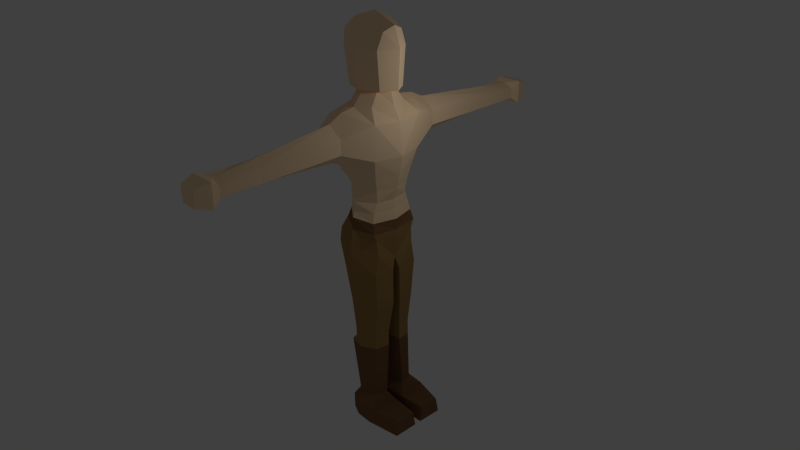 # Source: pirate1.blend  (saved by Blender 2.74.0; exported with 4.5.12 LTS)
import bpy
from mathutils import Matrix  # noqa: F401  (used for matrix-valued properties, if any)

bpy.ops.wm.read_factory_settings(use_empty=True)
scene = bpy.context.scene
scene.name = 'Scene'

# ---- collections
col_collection_1 = bpy.data.collections.new('Collection 1'); scene.collection.children.link(col_collection_1)

# ---- materials (node trees are filled in below, after node groups)
mat_skin = bpy.data.materials.new('skin')
mat_skin.alpha_threshold = 0.0
mat_skin.use_transparent_shadow = False
mat_skin.diffuse_color = (1.0, 0.736, 0.4646, 1.0)
mat_skin.roughness = 0.5
mat_skin.specular_intensity = 0.0
mat_skin.line_color = (0.0, 0.0, 0.0, 1.0)
mat_boots = bpy.data.materials.new('Boots')
mat_boots.alpha_threshold = 0.0
mat_boots.use_transparent_shadow = False
mat_boots.diffuse_color = (0.233, 0.119, 0.05608, 1.0)
mat_boots.roughness = 0.5
mat_boots.specular_intensity = 0.0
mat_pants = bpy.data.materials.new('pants')
mat_pants.alpha_threshold = 0.0
mat_pants.use_transparent_shadow = False
mat_pants.diffuse_color = (0.3757, 0.2254, 0.08295, 1.0)
mat_pants.roughness = 0.5
mat_pants.specular_intensity = 0.0

# ---- material node trees

# ---- world
world_world = bpy.data.worlds.new('World'); scene.world = world_world
world_world.color = (0.05088, 0.05088, 0.05088)
world_world.use_sun_shadow = False
world_world.sun_shadow_jitter_overblur = 0.0
world_world.cycles.sampling_method = 'MANUAL'
world_world.cycles.sample_map_resolution = 256

# ---- cameras
cam_camera = bpy.data.cameras.new('Camera')
cam_camera.clip_end = 100.0
cam_camera.lens = 35.0
cam_camera.sensor_width = 32.0
cam_camera.sensor_height = 18.0
cam_camera.ortho_scale = 7.314
cam_camera.dof.focus_distance = 0.0
cam_camera.dof.aperture_fstop = 128.0

# ---- lights
light_lamp = bpy.data.lights.new('Lamp', 'POINT')
light_lamp.transmission_factor = 0.0
light_lamp.cutoff_distance = 30.0
light_lamp.energy = 100.0
light_lamp.shadow_buffer_clip_start = 1.001
light_lamp.shadow_soft_size = 0.1
light_lamp.shadow_maximum_resolution = 0.006
light_lamp.use_absolute_resolution = True
light_lamp.cycles.use_multiple_importance_sampling = False

# ---- meshes
me_cube = bpy.data.meshes.new('Cube')
me_cube.from_pydata([(1.737, 0.1192, -7.869), (1.746, 1.004, -7.869), (1.737, 0.2137, -7.294), (1.746, 0.8903, -7.294), (-0.09494, 0.04875, -7.869), (-0.5163, 0.1683, -7.869), (-0.09494, 1.141, -7.869), (0.6433, 0.1259, -7.869), (-0.523, 0.9345, -7.869), (0.5246, 1.176, -7.869), (-0.09494, 0.04875, -7.294), (-0.5163, 0.1683, -7.294), (-0.09494, 1.141, -7.294), (0.7921, 0.1259, -7.294), (-0.523, 0.9345, -7.294), (0.6734, 1.176, -7.294), (0.03803, 0.1891, -6.911), (-0.2548, 0.2783, -6.911), (0.03803, 0.9136, -6.911), (0.5888, 0.3713, -6.911), (-0.2598, 0.8499, -6.911), (0.5002, 0.7661, -6.911), (0.03803, 0.1891, -5.027), (-0.5695, 0.2783, -5.027), (0.03803, 1.004, -5.027), (0.5888, 0.2467, -5.027), (-0.5745, 0.8499, -5.027), (0.5002, 0.7324, -5.027), (0.03803, 0.1891, -4.795), (-0.3767, 0.2783, -4.795), (0.03803, 1.004, -4.795), (0.5888, 0.2467, -4.795), (-0.3817, 0.8499, -4.795), (0.5002, 0.7324, -4.795), (0.03803, 0.1891, -4.487), (-0.3767, 0.2783, -4.487), (0.03803, 1.004, -4.487), (0.5888, 0.2467, -4.487), (-0.3817, 0.8499, -4.487), (0.5002, 0.7324, -4.487), (0.01972, 0.06282, -3.333), (-0.4227, 0.1808, -3.333), (0.01972, 1.1, -3.333), (0.7487, 0.139, -3.333), (-0.4293, 0.9375, -3.333), (0.6315, 0.782, -3.333), (0.01972, 0.002901, -2.106), (-0.8902, 0.02468, -2.106), (0.01972, 1.307, -2.106), (0.7487, 0.139, -2.106), (-0.7201, 0.9375, -2.106), (0.7041, 0.8482, -2.106), (-0.001455, -0.08498, -1.242), (-1.034, 0.0007477, -1.394), (0.01972, 1.302, -1.325), (0.6826, -0.01139, -1.626), (-0.9686, 0.9059, -1.325), (0.7091, 0.7296, -1.325), (-0.00108, -0.001071, -0.8807), (-1.074, -0.001071, -0.8807), (0.02123, 1.254, -0.8499), (0.7231, -0.001071, -1.263), (-0.9418, 0.8463, -0.8499), (0.6677, 0.7545, -0.8499), (0.0163, -0.01937, -0.7154), (-0.9313, -0.001071, -0.4879), (0.02123, 1.18, -0.4816), (0.8097, -0.001071, -0.6144), (-0.8714, 0.6056, -0.4816), (0.6773, 0.8579, -0.5859), (-0.00108, -0.001071, -0.3782), (-0.9128, -0.001071, -0.1414), (-0.0003519, 1.133, -0.0932), (0.7916, -0.001071, -0.2493), (-0.6498, 0.6304, -0.0932), (0.5872, 0.8032, -0.2429), (1.788e-07, 1.048, 0.08308), (-0.5735, 0.6556, 0.08308), (0.5438, 0.7323, 0.08308), (-0.001364, 6.725, 2.69), (-0.3291, 6.725, 2.69), (0.2939, 6.725, 2.69), (-0.001364, 6.725, 2.141), (-0.3291, 6.725, 2.141), (0.2939, 6.725, 2.141), (0.003433, 6.246, 2.812), (-0.4694, 6.246, 2.812), (0.4293, 6.246, 2.812), (0.003433, 6.246, 2.019), (-0.4694, 6.246, 2.019), (0.4293, 6.246, 2.019), (0.7272, 0.364, 5.77), (2.384e-07, 0.5825, 5.98), (-0.7039, 0.591, 5.748), (0.7272, 0.364, 5.77), (2.384e-07, 0.8525, 5.293), (-0.7177, 0.642, 5.242), (0.6827, 0.5696, 5.249), (2.384e-07, 0.74, 3.996), (-0.5451, 0.6109, 3.996), (0.6522, 0.47, 3.996), (1.118e-06, 5.967, 2.725), (-0.369, 5.967, 2.725), (0.3324, 5.967, 2.604), (1.118e-06, 5.967, 2.106), (-0.369, 5.967, 2.106), (0.3324, 5.967, 2.249), (7.748e-07, 4.586, 2.893), (-0.369, 4.586, 2.725), (0.3324, 4.586, 2.725), (7.748e-07, 4.586, 2.106), (-0.369, 4.586, 2.248), (0.3324, 4.586, 2.248), (4.795e-07, 1.899, 3.198), (-0.5823, 1.899, 2.843), (0.4984, 1.899, 2.843), (4.795e-07, 1.899, 1.965), (-0.5823, 1.899, 2.345), (0.4984, 1.899, 2.345), (2.384e-07, 0.58, 3.95), (-0.4736, 0.2998, 3.95), (0.3969, 0.3404, 3.95), (2.384e-07, 0.9514, 3.51), (-0.5496, 0.6109, 3.51), (0.4781, 0.6515, 3.51), (2.384e-07, 1.445, 3.427), (-0.8993, 1.17, 3.137), (0.8926, 0.9059, 3.137), (2.384e-07, 1.386, 1.763), (-0.8993, 1.188, 1.895), (0.8353, 0.8896, 1.947), (-0.0007827, 1.062, 0.8324), (2.384e-07, 1.201, 1.295), (-0.5942, 0.6615, 0.8324), (0.6002, 0.637, 0.8326), (1.788e-07, 1.048, 0.4063), (-0.6873, 0.9488, 1.295), (0.6813, 0.743, 1.295), (-0.5735, 0.6556, 0.4063), (0.5515, 0.5933, 0.4063), (1.737, -0.1192, -7.869), (1.746, -1.004, -7.869), (1.737, -0.2137, -7.294), (1.746, -0.8903, -7.294), (-0.09494, -0.04875, -7.869), (-0.5163, -0.1683, -7.869), (-0.09494, -1.141, -7.869), (0.6433, -0.1259, -7.869), (-0.523, -0.9345, -7.869), (0.5246, -1.176, -7.869), (-0.09494, -0.04875, -7.294), (-0.5163, -0.1683, -7.294), (-0.09494, -1.141, -7.294), (0.7921, -0.1259, -7.294), (-0.523, -0.9345, -7.294), (0.6734, -1.176, -7.294), (0.03803, -0.1891, -6.911), (-0.2548, -0.2783, -6.911), (0.03803, -0.9136, -6.911), (0.5888, -0.3713, -6.911), (-0.2598, -0.8499, -6.911), (0.5002, -0.7661, -6.911), (0.03803, -0.1891, -5.027), (-0.5695, -0.2783, -5.027), (0.03803, -1.004, -5.027), (0.5888, -0.2467, -5.027), (-0.5745, -0.8499, -5.027), (0.5002, -0.7324, -5.027), (0.03803, -0.1891, -4.795), (-0.3767, -0.2783, -4.795), (0.03803, -1.004, -4.795), (0.5888, -0.2467, -4.795), (-0.3817, -0.8499, -4.795), (0.5002, -0.7324, -4.795), (0.03803, -0.1891, -4.487), (-0.3767, -0.2783, -4.487), (0.03803, -1.004, -4.487), (0.5888, -0.2467, -4.487), (-0.3817, -0.8499, -4.487), (0.5002, -0.7324, -4.487), (0.01972, -0.06282, -3.333), (-0.4227, -0.1808, -3.333), (0.01972, -1.1, -3.333), (0.7487, -0.139, -3.333), (-0.4293, -0.9375, -3.333), (0.6315, -0.782, -3.333), (0.01972, -0.002901, -2.106), (-0.8902, -0.02468, -2.106), (0.01972, -1.307, -2.106), (0.7487, -0.139, -2.106), (-0.7201, -0.9375, -2.106), (0.7041, -0.8482, -2.106), (-0.001455, 0.08498, -1.242), (-1.034, -0.0007477, -1.394), (0.01972, -1.302, -1.325), (0.6826, 0.01139, -1.626), (-0.9686, -0.9059, -1.325), (0.7091, -0.7296, -1.325), (-0.00108, 0.001071, -0.8807), (-1.074, 0.001071, -0.8807), (0.02123, -1.254, -0.8499), (0.7231, 0.001071, -1.263), (-0.9418, -0.8463, -0.8499), (0.6677, -0.7545, -0.8499), (0.0163, 0.01937, -0.7154), (-0.9313, 0.001071, -0.4879), (0.02123, -1.18, -0.4816), (0.8097, 0.001071, -0.6144), (-0.8714, -0.6056, -0.4816), (0.6773, -0.8579, -0.5859), (-0.00108, 0.001071, -0.3782), (-0.9128, 0.001071, -0.1414), (-0.0003519, -1.133, -0.0932), (0.7916, 0.001071, -0.2493), (-0.6498, -0.6304, -0.0932), (0.5872, -0.8032, -0.2429), (5.96e-08, 0.0, 0.08308), (-0.8111, 0.0, 0.08308), (1.788e-07, -1.048, 0.08308), (0.7188, 0.0, 0.08308), (-0.5735, -0.6556, 0.08308), (0.5438, -0.7323, 0.08308), (-0.001364, -6.725, 2.69), (-0.3291, -6.725, 2.69), (0.2939, -6.725, 2.69), (-0.001364, -6.725, 2.141), (-0.3291, -6.725, 2.141), (0.2939, -6.725, 2.141), (0.003433, -6.246, 2.812), (-0.4694, -6.246, 2.812), (0.4293, -6.246, 2.812), (0.003433, -6.246, 2.019), (-0.4694, -6.246, 2.019), (0.4293, -6.246, 2.019), (0.7272, -0.364, 5.77), (-1.49e-07, 0.0, 6.244), (-0.9159, 0.0, 5.934), (2.384e-07, -0.5825, 5.98), (0.8287, 0.0, 5.934), (-0.7039, -0.591, 5.748), (0.7272, -0.364, 5.77), (-1.49e-07, 0.0, 5.293), (-1.109, 0.0, 5.31), (2.384e-07, -0.8525, 5.293), (1.054, 0.0, 5.293), (-0.7177, -0.642, 5.242), (0.6827, -0.5696, 5.249), (0.3045, 0.0, 4.511), (-0.8257, 0.0, 4.005), (2.384e-07, -0.74, 3.996), (0.9513, 0.0, 3.996), (-0.5451, -0.6109, 3.996), (0.6522, -0.47, 3.996), (1.118e-06, -5.967, 2.725), (-0.369, -5.967, 2.725), (0.3324, -5.967, 2.604), (1.118e-06, -5.967, 2.106), (-0.369, -5.967, 2.106), (0.3324, -5.967, 2.249), (7.748e-07, -4.586, 2.893), (-0.369, -4.586, 2.725), (0.3324, -4.586, 2.725), (7.748e-07, -4.586, 2.106), (-0.369, -4.586, 2.248), (0.3324, -4.586, 2.248), (4.795e-07, -1.899, 3.198), (-0.5823, -1.899, 2.843), (0.4984, -1.899, 2.843), (4.795e-07, -1.899, 1.965), (-0.5823, -1.899, 2.345), (0.4984, -1.899, 2.345), (-1.49e-07, 0.0, 3.95), (-0.7177, 0.0, 3.95), (2.384e-07, -0.58, 3.95), (0.6274, 0.0, 3.95), (-0.4736, -0.2998, 3.95), (0.3969, -0.3404, 3.95), (-1.49e-07, 0.0, 3.51), (-0.7966, 0.0, 3.51), (2.384e-07, -0.9514, 3.51), (0.7498, 0.0, 3.51), (-0.5496, -0.6109, 3.51), (0.4781, -0.6515, 3.51), (-1.49e-07, 0.0, 2.909), (-1.0, 0.0, 3.052), (2.384e-07, -1.445, 3.427), (1.009, 0.0, 3.058), (-0.8993, -1.17, 3.137), (0.8926, -0.9059, 3.137), (-1.49e-07, 0.0, 1.968), (-1.051, 0.0, 2.314), (2.384e-07, -1.386, 1.763), (1.11, 0.0, 1.968), (-0.8993, -1.188, 1.895), (0.8353, -0.8896, 1.947), (5.96e-08, 0.0, 0.4063), (-1.49e-07, 0.0, 1.295), (0.8311, 0.0, 0.8324), (-0.7578, 0.0, 0.8324), (-0.0007827, -1.062, 0.8324), (-0.8956, 0.0, 1.492), (2.384e-07, -1.201, 1.295), (0.9557, 0.0, 1.295), (-0.5942, -0.6615, 0.8324), (-0.7324, 0.0, 0.4063), (0.6002, -0.637, 0.8326), (1.788e-07, -1.048, 0.4063), (0.6897, 0.0, 0.4063), (-0.6873, -0.9488, 1.295), (0.6813, -0.743, 1.295), (-0.5735, -0.6556, 0.4063), (0.5515, -0.5933, 0.4063)], [], [(15, 13, 2, 3), (13, 7, 0, 2), (7, 9, 1, 0), (3, 2, 0, 1), (14, 12, 6, 8), (11, 14, 8, 5), (9, 15, 3, 1), (12, 15, 9, 6), (8, 6, 4, 5), (7, 4, 6, 9), (20, 18, 12, 14), (17, 20, 14, 11), (21, 19, 13, 15), (18, 21, 15, 12), (13, 10, 4, 7), (10, 11, 5, 4), (26, 24, 18, 20), (23, 26, 20, 17), (27, 25, 19, 21), (24, 27, 21, 18), (19, 16, 10, 13), (16, 17, 11, 10), (32, 30, 24, 26), (29, 32, 26, 23), (33, 31, 25, 27), (30, 33, 27, 24), (25, 22, 16, 19), (22, 23, 17, 16), (38, 36, 30, 32), (35, 38, 32, 29), (39, 37, 31, 33), (36, 39, 33, 30), (31, 28, 22, 25), (28, 29, 23, 22), (44, 42, 36, 38), (41, 44, 38, 35), (45, 43, 37, 39), (42, 45, 39, 36), (37, 34, 28, 31), (34, 35, 29, 28), (50, 48, 42, 44), (47, 50, 44, 41), (51, 49, 43, 45), (48, 51, 45, 42), (43, 40, 34, 37), (40, 41, 35, 34), (56, 54, 48, 50), (53, 56, 50, 47), (57, 55, 49, 51), (54, 57, 51, 48), (49, 46, 40, 43), (46, 47, 41, 40), (62, 60, 54, 56), (59, 62, 56, 53), (63, 61, 55, 57), (60, 63, 57, 54), (55, 52, 46, 49), (52, 53, 47, 46), (68, 66, 60, 62), (65, 68, 62, 59), (69, 67, 61, 63), (66, 69, 63, 60), (61, 58, 52, 55), (58, 59, 53, 52), (74, 72, 66, 68), (71, 74, 68, 65), (75, 73, 67, 69), (72, 75, 69, 66), (67, 64, 58, 61), (64, 65, 59, 58), (73, 70, 64, 67), (70, 71, 65, 64), (77, 76, 72, 74), (217, 77, 74, 71), (78, 219, 73, 75), (76, 78, 75, 72), (138, 135, 76, 77), (304, 138, 77, 217), (139, 307, 219, 78), (135, 139, 78, 76), (219, 216, 70, 73), (216, 217, 71, 70), (88, 89, 83, 82), (90, 88, 82, 84), (86, 85, 79, 80), (85, 87, 81, 79), (82, 83, 80, 79), (84, 82, 79, 81), (104, 105, 89, 88), (106, 104, 88, 90), (102, 101, 85, 86), (101, 103, 87, 85), (89, 86, 80, 83), (87, 90, 84, 81), (95, 96, 93, 92), (96, 242, 236, 93), (244, 97, 91, 238), (97, 95, 92, 91), (92, 93, 236, 235), (94, 92, 235, 238), (98, 99, 96, 95), (99, 248, 242, 96), (250, 100, 97, 244), (100, 98, 95, 97), (119, 120, 99, 98), (120, 272, 248, 99), (274, 121, 100, 250), (121, 119, 98, 100), (110, 111, 105, 104), (112, 110, 104, 106), (108, 107, 101, 102), (107, 109, 103, 101), (105, 102, 86, 89), (103, 106, 90, 87), (116, 117, 111, 110), (118, 116, 110, 112), (114, 113, 107, 108), (113, 115, 109, 107), (111, 108, 102, 105), (109, 112, 106, 103), (128, 129, 117, 116), (130, 128, 116, 118), (126, 125, 113, 114), (125, 127, 115, 113), (117, 114, 108, 111), (115, 118, 112, 109), (122, 123, 120, 119), (123, 278, 272, 120), (280, 124, 121, 274), (124, 122, 119, 121), (125, 126, 123, 122), (126, 284, 278, 123), (286, 127, 124, 280), (127, 125, 122, 124), (129, 126, 114, 117), (129, 290, 284, 126), (292, 130, 127, 286), (127, 130, 118, 115), (132, 136, 129, 128), (136, 300, 290, 129), (302, 137, 130, 292), (137, 132, 128, 130), (134, 137, 302, 297), (139, 134, 297, 307), (304, 298, 133, 138), (134, 139, 135, 131), (137, 134, 131, 132), (132, 131, 133, 136), (131, 135, 138, 133), (298, 300, 136, 133), (155, 143, 142, 153), (153, 142, 140, 147), (147, 140, 141, 149), (143, 141, 140, 142), (154, 148, 146, 152), (151, 145, 148, 154), (149, 141, 143, 155), (152, 146, 149, 155), (148, 145, 144, 146), (147, 149, 146, 144), (160, 154, 152, 158), (157, 151, 154, 160), (161, 155, 153, 159), (158, 152, 155, 161), (153, 147, 144, 150), (150, 144, 145, 151), (166, 160, 158, 164), (163, 157, 160, 166), (167, 161, 159, 165), (164, 158, 161, 167), (159, 153, 150, 156), (156, 150, 151, 157), (172, 166, 164, 170), (169, 163, 166, 172), (173, 167, 165, 171), (170, 164, 167, 173), (165, 159, 156, 162), (162, 156, 157, 163), (178, 172, 170, 176), (175, 169, 172, 178), (179, 173, 171, 177), (176, 170, 173, 179), (171, 165, 162, 168), (168, 162, 163, 169), (184, 178, 176, 182), (181, 175, 178, 184), (185, 179, 177, 183), (182, 176, 179, 185), (177, 171, 168, 174), (174, 168, 169, 175), (304, 298, 300, 296, 302, 297, 307, 295), (190, 184, 182, 188), (187, 181, 184, 190), (191, 185, 183, 189), (188, 182, 185, 191), (183, 177, 174, 180), (180, 174, 175, 181), (196, 190, 188, 194), (193, 187, 190, 196), (197, 191, 189, 195), (194, 188, 191, 197), (189, 183, 180, 186), (186, 180, 181, 187), (202, 196, 194, 200), (199, 193, 196, 202), (203, 197, 195, 201), (200, 194, 197, 203), (195, 189, 186, 192), (192, 186, 187, 193), (208, 202, 200, 206), (205, 199, 202, 208), (209, 203, 201, 207), (206, 200, 203, 209), (201, 195, 192, 198), (198, 192, 193, 199), (214, 208, 206, 212), (211, 205, 208, 214), (215, 209, 207, 213), (212, 206, 209, 215), (207, 201, 198, 204), (204, 198, 199, 205), (213, 207, 204, 210), (210, 204, 205, 211), (220, 214, 212, 218), (217, 211, 214, 220), (221, 215, 213, 219), (218, 212, 215, 221), (310, 220, 218, 306), (304, 217, 220, 310), (311, 221, 219, 307), (306, 218, 221, 311), (219, 213, 210, 216), (216, 210, 211, 217), (231, 225, 226, 232), (233, 227, 225, 231), (229, 223, 222, 228), (228, 222, 224, 230), (225, 222, 223, 226), (227, 224, 222, 225), (256, 231, 232, 257), (258, 233, 231, 256), (254, 229, 228, 253), (253, 228, 230, 255), (232, 226, 223, 229), (230, 224, 227, 233), (243, 237, 239, 245), (245, 239, 236, 242), (244, 238, 234, 246), (246, 234, 237, 243), (237, 235, 236, 239), (240, 238, 235, 237), (249, 243, 245, 251), (251, 245, 242, 248), (250, 244, 246, 252), (252, 246, 243, 249), (242, 236, 235, 241), (241, 235, 238, 244), (273, 249, 251, 275), (275, 251, 248, 272), (274, 250, 252, 276), (276, 252, 249, 273), (248, 242, 241, 247), (247, 241, 244, 250), (262, 256, 257, 263), (264, 258, 256, 262), (260, 254, 253, 259), (259, 253, 255, 261), (257, 232, 229, 254), (255, 230, 233, 258), (268, 262, 263, 269), (270, 264, 262, 268), (266, 260, 259, 265), (265, 259, 261, 267), (263, 257, 254, 260), (261, 255, 258, 264), (291, 268, 269, 293), (294, 270, 268, 291), (287, 266, 265, 285), (285, 265, 267, 288), (269, 263, 260, 266), (267, 261, 264, 270), (279, 273, 275, 281), (281, 275, 272, 278), (280, 274, 276, 282), (282, 276, 273, 279), (272, 248, 247, 271), (271, 247, 250, 274), (285, 279, 281, 287), (287, 281, 278, 284), (286, 280, 282, 288), (288, 282, 279, 285), (278, 272, 271, 277), (277, 271, 274, 280), (293, 269, 266, 287), (293, 287, 284, 290), (292, 286, 288, 294), (288, 267, 270, 294), (284, 278, 277, 283), (283, 277, 280, 286), (301, 291, 293, 308), (308, 293, 290, 300), (302, 292, 294, 309), (309, 294, 291, 301), (290, 284, 283, 289), (289, 283, 286, 292), (307, 219, 216, 295), (295, 216, 217, 304), (300, 290, 289, 296), (296, 289, 292, 302), (305, 297, 302, 309), (311, 307, 297, 305), (304, 310, 303, 298), (305, 299, 306, 311), (309, 301, 299, 305), (301, 308, 303, 299), (299, 303, 310, 306), (298, 303, 308, 300)])
me_cube.polygons.foreach_set('material_index', [1, 1, 1, 1, 1, 1, 1, 1, 1, 1, 1, 1, 1, 1, 1, 1, 1, 1, 1, 1, 1, 1, 2, 2, 2, 2, 1, 1, 2, 2, 2, 2, 2, 2, 2, 2, 2, 2, 2, 2, 2, 2, 2, 2, 2, 2, 2, 2, 2, 2, 2, 2, 2, 2, 2, 2, 2, 2, 2, 2, 2, 2, 2, 2, 1, 1, 1, 1, 0, 0, 1, 1, 0, 0, 0, 0, 0, 0, 0, 0, 0, 0, 0, 0, 0, 0, 0, 0, 0, 0, 0, 0, 0, 0, 0, 0, 0, 0, 0, 0, 0, 0, 0, 0, 0, 0, 0, 0, 0, 0, 0, 0, 0, 0, 0, 0, 0, 0, 0, 0, 0, 0, 0, 0, 0, 0, 0, 0, 0, 0, 0, 0, 0, 0, 0, 0, 0, 0, 0, 0, 0, 0, 0, 0, 0, 0, 0, 0, 0, 0, 1, 1, 1, 1, 1, 1, 1, 1, 1, 1, 1, 1, 1, 1, 1, 1, 1, 1, 1, 1, 1, 1, 2, 2, 2, 2, 1, 1, 2, 2, 2, 2, 2, 2, 2, 2, 2, 2, 2, 2, 0, 2, 2, 2, 2, 2, 2, 2, 2, 2, 2, 2, 2, 2, 2, 2, 2, 2, 2, 2, 2, 2, 2, 2, 2, 1, 1, 1, 1, 0, 0, 1, 1, 0, 0, 0, 0, 0, 0, 0, 0, 0, 0, 0, 0, 0, 0, 0, 0, 0, 0, 0, 0, 0, 0, 0, 0, 0, 0, 0, 0, 0, 0, 0, 0, 0, 0, 0, 0, 0, 0, 0, 0, 0, 0, 0, 0, 0, 0, 0, 0, 0, 0, 0, 0, 0, 0, 0, 0, 0, 0, 0, 0, 0, 0, 0, 0, 0, 0, 0, 0, 0, 0, 0, 0, 0, 0, 0, 0, 0, 0, 0, 0, 0, 0, 0, 0, 0, 0, 0, 0, 0, 0, 0, 0, 0, 0])
_uv = me_cube.uv_layers.new(name='UVMap')
_uv.uv.foreach_set('vector', [0.09272, 0.8652, 0.09028, 0.9583, 0.005948, 0.9583, 0.0, 0.899, 0.2301, 0.86, 0.2812, 0.8468, 0.2813, 0.9439, 0.23, 0.9439, 0.09372, 0.7995, 0.0, 0.8065, 0.0195, 0.6988, 0.09805, 0.7025, 0.9429, 0.4044, 0.9429, 0.3453, 0.994, 0.3371, 0.994, 0.4144, 0.9429, 0.1211, 0.9799, 0.1157, 0.9873, 0.1661, 0.9503, 0.1716, 0.5011, 0.9523, 0.4338, 0.9524, 0.4338, 0.9014, 0.5011, 0.9013, 0.1833, 0.808, 0.1322, 0.7948, 0.1322, 0.6988, 0.1833, 0.6991, 0.1322, 0.8628, 0.1322, 0.7948, 0.1833, 0.808, 0.1833, 0.8628, 0.5043, 0.4924, 0.5424, 0.4741, 0.5424, 0.571, 0.5049, 0.5604, 0.09372, 0.7995, 0.09805, 0.8652, 0.0009841, 0.8615, 0.0, 0.8065, 0.9613, 0.08399, 0.9873, 0.08018, 0.9799, 0.1157, 0.9429, 0.1211, 0.4879, 0.9862, 0.4377, 0.9862, 0.4338, 0.9524, 0.5011, 0.9523, 0.6867, 0.5569, 0.6867, 0.5211, 0.7209, 0.4966, 0.7209, 0.5902, 0.09805, 0.8503, 0.09806, 0.8089, 0.1322, 0.7948, 0.1322, 0.8628, 0.2301, 0.86, 0.2301, 0.7814, 0.2813, 0.7813, 0.2812, 0.8468, 0.9801, 0.3016, 0.9429, 0.2967, 0.9498, 0.2461, 0.9871, 0.2511, 0.6684, 0.3289, 0.7224, 0.3293, 0.7211, 0.4966, 0.6948, 0.4963, 0.7973, 0.1709, 0.7472, 0.1673, 0.7551, 0.0, 0.8051, 0.003537, 0.8315, 0.3277, 0.8753, 0.3245, 0.8768, 0.4921, 0.841, 0.4947, 0.4311, 0.6413, 0.3892, 0.6414, 0.3892, 0.4741, 0.4308, 0.4741, 0.1957, 0.8418, 0.1959, 0.7931, 0.2301, 0.7814, 0.2301, 0.86, 0.9871, 0.3371, 0.9612, 0.3337, 0.9429, 0.2967, 0.9801, 0.3016, 0.6857, 0.3084, 0.7225, 0.3088, 0.7224, 0.3293, 0.6684, 0.3289, 0.7932, 0.1911, 0.7431, 0.1875, 0.7472, 0.1673, 0.7973, 0.1709, 0.8299, 0.3072, 0.8737, 0.304, 0.8753, 0.3245, 0.8315, 0.3277, 0.4311, 0.6619, 0.3892, 0.6619, 0.3892, 0.6414, 0.4311, 0.6413, 0.8928, 0.3358, 0.9418, 0.3356, 0.9429, 0.5028, 0.894, 0.5029, 0.6315, 0.1672, 0.5774, 0.1686, 0.6015, 0.0007262, 0.6276, 0.0, 0.686, 0.2811, 0.7228, 0.2814, 0.7225, 0.3088, 0.6857, 0.3084, 0.7912, 0.2183, 0.7412, 0.2148, 0.7431, 0.1875, 0.7932, 0.1911, 0.8279, 0.28, 0.8717, 0.2767, 0.8737, 0.304, 0.8299, 0.3072, 0.4311, 0.6893, 0.3892, 0.6893, 0.3892, 0.6619, 0.4311, 0.6619, 0.8927, 0.3152, 0.9416, 0.315, 0.9418, 0.3356, 0.8928, 0.3358, 0.632, 0.1877, 0.5951, 0.1887, 0.5774, 0.1686, 0.6315, 0.1672, 0.6824, 0.1787, 0.7218, 0.1791, 0.7228, 0.2814, 0.686, 0.2811, 0.793, 0.3211, 0.7267, 0.3164, 0.7412, 0.2148, 0.7912, 0.2183, 0.8179, 0.1782, 0.8759, 0.1739, 0.8717, 0.2767, 0.8279, 0.28, 0.4331, 0.7916, 0.3777, 0.7916, 0.3892, 0.6893, 0.4311, 0.6893, 0.8925, 0.2879, 0.9414, 0.2877, 0.9416, 0.315, 0.8927, 0.3152, 0.6327, 0.2151, 0.5957, 0.2161, 0.5951, 0.1887, 0.632, 0.1877, 0.6575, 0.06957, 0.7221, 0.07015, 0.7218, 0.1791, 0.6824, 0.1787, 0.8051, 0.4315, 0.7228, 0.4255, 0.7267, 0.3164, 0.793, 0.3211, 0.8051, 0.06997, 0.8678, 0.06527, 0.8759, 0.1739, 0.8179, 0.1782, 0.4338, 0.9005, 0.3715, 0.9005, 0.3777, 0.7916, 0.4331, 0.7916, 0.8775, 0.1858, 0.9423, 0.1855, 0.9414, 0.2877, 0.8925, 0.2879, 0.6336, 0.3173, 0.5941, 0.3183, 0.5957, 0.2161, 0.6327, 0.2151, 0.6362, 0.0, 0.7228, 0.000771, 0.7221, 0.07015, 0.6575, 0.06957, 0.8046, 0.4949, 0.7239, 0.4953, 0.7228, 0.4255, 0.8051, 0.4315, 0.8104, 0.0, 0.8768, 0.02181, 0.8678, 0.06527, 0.8051, 0.06997, 0.4338, 0.9699, 0.3707, 0.9699, 0.3715, 0.9005, 0.4338, 0.9005, 0.8768, 0.0769, 0.9415, 0.07666, 0.9423, 0.1855, 0.8775, 0.1858, 0.6362, 0.426, 0.5553, 0.428, 0.5941, 0.3183, 0.6336, 0.3173, 0.2805, 0.5378, 0.1961, 0.5393, 0.1957, 0.4972, 0.2823, 0.4956, 0.543, 0.04561, 0.4667, 0.04872, 0.4616, 0.006625, 0.542, 0.0, 0.2941, 0.4257, 0.3606, 0.4633, 0.3604, 0.4956, 0.2963, 0.4679, 0.2931, 0.7463, 0.3521, 0.7441, 0.3574, 0.7861, 0.2944, 0.7884, 0.8823, 0.03444, 0.9429, 0.0, 0.9415, 0.07666, 0.8768, 0.0769, 0.6362, 0.5027, 0.544, 0.4914, 0.5553, 0.428, 0.6362, 0.426, 0.2741, 0.5705, 0.1965, 0.572, 0.1961, 0.5393, 0.2805, 0.5378, 0.5412, 0.08037, 0.4871, 0.08122, 0.4667, 0.04872, 0.543, 0.04561, 0.2856, 0.4022, 0.3628, 0.4059, 0.3606, 0.4633, 0.2941, 0.4257, 0.2921, 0.7136, 0.3518, 0.7207, 0.3521, 0.7441, 0.2931, 0.7463, 0.036, 0.6665, 0.1002, 0.6323, 0.1004, 0.6644, 0.03979, 0.6988, 0.1002, 0.6323, 0.1957, 0.6317, 0.1924, 0.6773, 0.1004, 0.6644, 0.2551, 0.6054, 0.1989, 0.6064, 0.1965, 0.572, 0.2741, 0.5705, 0.5411, 0.1111, 0.482, 0.1156, 0.4871, 0.08122, 0.5412, 0.08037, 0.2895, 0.3717, 0.363, 0.3734, 0.3628, 0.4059, 0.2856, 0.4022, 0.2891, 0.6792, 0.3428, 0.6906, 0.3518, 0.7207, 0.2921, 0.7136, 0.02798, 0.609, 0.09858, 0.6176, 0.1002, 0.6323, 0.036, 0.6665, 0.09858, 0.6176, 0.1828, 0.5969, 0.1957, 0.6317, 0.1002, 0.6323, 0.02941, 0.5766, 0.09997, 0.5877, 0.09858, 0.6176, 0.02798, 0.609, 0.09997, 0.5877, 0.1809, 0.5662, 0.1828, 0.5969, 0.09858, 0.6176, 0.2487, 0.6211, 0.1989, 0.6221, 0.1989, 0.6064, 0.2551, 0.6054, 0.5397, 0.131, 0.4789, 0.1312, 0.482, 0.1156, 0.5411, 0.1111, 0.2955, 0.3428, 0.3623, 0.3439, 0.363, 0.3734, 0.2895, 0.3717, 0.2888, 0.6636, 0.3381, 0.6618, 0.3428, 0.6906, 0.2891, 0.6792, 0.2492, 0.6498, 0.1994, 0.6508, 0.1989, 0.6221, 0.2487, 0.6211, 0.5388, 0.1596, 0.479, 0.1599, 0.4789, 0.1312, 0.5397, 0.131, 0.3083, 0.3143, 0.3623, 0.3152, 0.3623, 0.3439, 0.2955, 0.3428, 0.2878, 0.6349, 0.3382, 0.6331, 0.3381, 0.6618, 0.2888, 0.6636, 0.0357, 0.5471, 0.09964, 0.5467, 0.09997, 0.5877, 0.02941, 0.5766, 0.09964, 0.5467, 0.1718, 0.5463, 0.1809, 0.5662, 0.09997, 0.5877, 0.7683, 0.5381, 0.7263, 0.5387, 0.7384, 0.4958, 0.7675, 0.4953, 0.6341, 0.5461, 0.5963, 0.5455, 0.5968, 0.5027, 0.623, 0.5031, 0.6445, 0.8837, 0.6865, 0.8837, 0.6863, 0.9272, 0.6572, 0.9273, 0.5894, 0.5462, 0.5515, 0.5463, 0.5633, 0.5027, 0.5895, 0.5027, 0.6867, 0.6884, 0.7158, 0.6884, 0.7158, 0.7372, 0.6867, 0.7372, 0.6867, 0.7372, 0.7129, 0.7372, 0.7129, 0.786, 0.6867, 0.786, 0.7686, 0.5626, 0.7358, 0.5631, 0.7263, 0.5387, 0.7683, 0.5381, 0.6256, 0.5702, 0.5957, 0.57, 0.5963, 0.5455, 0.6341, 0.5461, 0.6539, 0.8601, 0.6867, 0.8601, 0.6865, 0.8837, 0.6445, 0.8837, 0.5893, 0.5698, 0.5593, 0.5686, 0.5515, 0.5463, 0.5894, 0.5462, 0.4338, 0.8574, 0.5043, 0.857, 0.4937, 0.901, 0.4448, 0.9013, 0.8757, 0.5392, 0.8051, 0.5386, 0.8163, 0.4947, 0.8652, 0.4951, 0.9399, 0.7398, 0.8768, 0.7445, 0.8781, 0.6996, 0.9406, 0.6789, 0.344, 0.8497, 0.2823, 0.8437, 0.2847, 0.7884, 0.3396, 0.8048, 0.9961, 0.736, 0.9406, 0.7398, 0.9591, 0.6936, 0.9925, 0.6789, 0.8808, 0.6149, 0.9424, 0.6179, 0.9424, 0.6789, 0.8768, 0.6611, 0.9435, 0.07861, 0.9429, 0.01694, 0.9978, 0.0, 0.9978, 0.08018, 0.981, 0.1806, 0.9971, 0.2461, 0.9429, 0.2461, 0.9472, 0.1716, 0.9406, 0.8549, 0.8926, 0.855, 0.8768, 0.7445, 0.9399, 0.7398, 0.344, 0.9604, 0.2865, 0.9597, 0.2823, 0.8437, 0.344, 0.8497, 0.9949, 0.8509, 0.9492, 0.8509, 0.9406, 0.7398, 0.9961, 0.736, 0.8816, 0.5037, 0.9404, 0.5029, 0.9424, 0.6179, 0.8808, 0.6149, 0.7193, 0.5993, 0.7122, 0.6476, 0.6867, 0.635, 0.7082, 0.5902, 0.7122, 0.6476, 0.7193, 0.6811, 0.7132, 0.6884, 0.6867, 0.635, 0.5366, 0.5922, 0.5283, 0.6277, 0.5043, 0.6188, 0.517, 0.571, 0.5283, 0.6277, 0.5366, 0.668, 0.5261, 0.6776, 0.5043, 0.6188, 0.7705, 0.6852, 0.7379, 0.6854, 0.7358, 0.5631, 0.7686, 0.5626, 0.6236, 0.6928, 0.5937, 0.6926, 0.5957, 0.57, 0.6256, 0.5702, 0.6544, 0.7384, 0.6866, 0.7366, 0.6867, 0.8601, 0.6539, 0.8601, 0.5894, 0.6934, 0.5592, 0.6916, 0.5593, 0.5686, 0.5893, 0.5698, 0.4413, 0.8343, 0.4963, 0.834, 0.5043, 0.857, 0.4338, 0.8574, 0.857, 0.562, 0.8255, 0.5617, 0.8051, 0.5386, 0.8757, 0.5392, 0.7738, 0.9239, 0.7228, 0.9239, 0.7379, 0.6854, 0.7705, 0.6852, 0.6346, 0.9313, 0.5895, 0.9313, 0.5937, 0.6926, 0.6236, 0.6928, 0.6362, 0.5004, 0.6867, 0.4966, 0.6866, 0.7366, 0.6544, 0.7384, 0.5895, 0.9334, 0.544, 0.9296, 0.5592, 0.6916, 0.5894, 0.6934, 0.453, 0.713, 0.4954, 0.7128, 0.4963, 0.834, 0.4413, 0.8343, 0.867, 0.683, 0.8245, 0.6826, 0.8255, 0.5617, 0.857, 0.562, 0.8231, 1.0, 0.8051, 0.9206, 0.8695, 0.9491, 0.8691, 1.0, 1.0, 0.6109, 0.9424, 0.5465, 0.9569, 0.5029, 1.0, 0.516, 0.8768, 0.908, 0.9554, 0.9298, 0.9557, 0.9722, 0.9052, 0.9757, 0.1139, 0.9441, 0.1735, 0.8741, 0.1735, 0.971, 0.1295, 0.9836, 0.46, 0.4744, 0.5043, 0.4741, 0.4954, 0.7128, 0.453, 0.713, 0.8757, 0.9206, 0.8313, 0.9202, 0.8245, 0.6826, 0.867, 0.683, 0.5043, 0.7253, 0.5043, 0.6776, 0.5435, 0.6853, 0.5435, 0.7265, 0.484, 0.4352, 0.5411, 0.4351, 0.5402, 0.4741, 0.5105, 0.4741, 0.3675, 0.03985, 0.3063, 0.0388, 0.333, 0.0, 0.3663, 0.0006261, 0.5435, 0.7265, 0.5435, 0.7698, 0.5043, 0.7687, 0.5043, 0.7327, 0.9554, 0.9298, 0.8768, 0.908, 0.9072, 0.855, 0.9557, 0.8854, 0.4394, 0.4027, 0.5436, 0.3946, 0.5411, 0.4351, 0.484, 0.4352, 0.3707, 0.08015, 0.2897, 0.07195, 0.3063, 0.0388, 0.3675, 0.03985, 0.1735, 0.8741, 0.1139, 0.9441, 0.09805, 0.9026, 0.1285, 0.8628, 0.4373, 0.2924, 0.4394, 0.4027, 0.3709, 0.3768, 0.3707, 0.3326, 0.4373, 0.2924, 0.544, 0.3291, 0.5436, 0.3946, 0.4394, 0.4027, 0.3707, 0.1769, 0.2886, 0.1775, 0.2897, 0.07195, 0.3707, 0.08015, 0.2897, 0.07195, 0.2886, 0.1775, 0.1957, 0.1407, 0.1963, 0.09644, 0.2014, 0.7297, 0.2617, 0.7285, 0.2823, 0.7813, 0.2027, 0.7712, 0.4552, 0.239, 0.5415, 0.2561, 0.544, 0.3291, 0.4373, 0.2924, 0.3675, 0.2365, 0.2983, 0.2354, 0.2886, 0.1775, 0.3707, 0.1769, 0.3463, 0.5538, 0.2844, 0.5561, 0.2823, 0.5146, 0.3574, 0.4956, 0.3057, 0.2765, 0.2983, 0.2354, 0.3675, 0.2365, 0.365, 0.2775, 0.3083, 0.3143, 0.3057, 0.2765, 0.365, 0.2775, 0.3623, 0.3152, 0.5388, 0.1596, 0.5393, 0.1974, 0.479, 0.1977, 0.479, 0.1599, 0.341, 0.5951, 0.3382, 0.6331, 0.2878, 0.6349, 0.2862, 0.5971, 0.3463, 0.5538, 0.341, 0.5951, 0.2862, 0.5971, 0.2844, 0.5561, 0.2014, 0.7297, 0.2003, 0.6886, 0.2517, 0.6876, 0.2617, 0.7285, 0.2003, 0.6886, 0.1994, 0.6508, 0.2492, 0.6498, 0.2517, 0.6876, 0.5393, 0.1974, 0.5415, 0.2561, 0.4552, 0.239, 0.479, 0.1977, 0.09272, 0.8652, 0.0, 0.899, 0.005948, 0.9583, 0.09028, 0.9583, 0.2301, 0.86, 0.23, 0.9439, 0.2813, 0.9439, 0.2812, 0.8468, 0.09372, 0.7995, 0.09805, 0.7025, 0.0195, 0.6988, 0.0, 0.8065, 0.9429, 0.4044, 0.994, 0.4144, 0.994, 0.3371, 0.9429, 0.3453, 0.9429, 0.1211, 0.9503, 0.1716, 0.9873, 0.1661, 0.9799, 0.1157, 0.5011, 0.9523, 0.5011, 0.9013, 0.4338, 0.9014, 0.4338, 0.9524, 0.1833, 0.808, 0.1833, 0.6991, 0.1322, 0.6988, 0.1322, 0.7948, 0.1322, 0.8628, 0.1833, 0.8628, 0.1833, 0.808, 0.1322, 0.7948, 0.5043, 0.4924, 0.5049, 0.5604, 0.5424, 0.571, 0.5424, 0.4741, 0.09372, 0.7995, 0.0, 0.8065, 0.0009841, 0.8615, 0.09805, 0.8652, 0.9613, 0.08399, 0.9429, 0.1211, 0.9799, 0.1157, 0.9873, 0.08018, 0.4879, 0.9862, 0.5011, 0.9523, 0.4338, 0.9524, 0.4377, 0.9862, 0.6867, 0.5569, 0.7209, 0.5902, 0.7209, 0.4966, 0.6867, 0.5211, 0.09805, 0.8503, 0.1322, 0.8628, 0.1322, 0.7948, 0.09806, 0.8089, 0.2301, 0.86, 0.2812, 0.8468, 0.2813, 0.7813, 0.2301, 0.7814, 0.9801, 0.3016, 0.9871, 0.2511, 0.9498, 0.2461, 0.9429, 0.2967, 0.6684, 0.3289, 0.6948, 0.4963, 0.7211, 0.4966, 0.7224, 0.3293, 0.7973, 0.1709, 0.8051, 0.003537, 0.7551, 0.0, 0.7472, 0.1673, 0.8315, 0.3277, 0.841, 0.4947, 0.8768, 0.4921, 0.8753, 0.3245, 0.4311, 0.6413, 0.4308, 0.4741, 0.3892, 0.4741, 0.3892, 0.6414, 0.1957, 0.8418, 0.2301, 0.86, 0.2301, 0.7814, 0.1959, 0.7931, 0.9871, 0.3371, 0.9801, 0.3016, 0.9429, 0.2967, 0.9612, 0.3337, 0.6857, 0.3084, 0.6684, 0.3289, 0.7224, 0.3293, 0.7225, 0.3088, 0.7932, 0.1911, 0.7973, 0.1709, 0.7472, 0.1673, 0.7431, 0.1875, 0.8299, 0.3072, 0.8315, 0.3277, 0.8753, 0.3245, 0.8737, 0.304, 0.4311, 0.6619, 0.4311, 0.6413, 0.3892, 0.6414, 0.3892, 0.6619, 0.8928, 0.3358, 0.894, 0.5029, 0.9429, 0.5028, 0.9418, 0.3356, 0.6315, 0.1672, 0.6276, 0.0, 0.6015, 0.0007262, 0.5774, 0.1686, 0.686, 0.2811, 0.6857, 0.3084, 0.7225, 0.3088, 0.7228, 0.2814, 0.7912, 0.2183, 0.7932, 0.1911, 0.7431, 0.1875, 0.7412, 0.2148, 0.8279, 0.28, 0.8299, 0.3072, 0.8737, 0.304, 0.8717, 0.2767, 0.4311, 0.6893, 0.4311, 0.6619, 0.3892, 0.6619, 0.3892, 0.6893, 0.8927, 0.3152, 0.8928, 0.3358, 0.9418, 0.3356, 0.9416, 0.315, 0.632, 0.1877, 0.6315, 0.1672, 0.5774, 0.1686, 0.5951, 0.1887, 0.6824, 0.1787, 0.686, 0.2811, 0.7228, 0.2814, 0.7218, 0.1791, 0.793, 0.3211, 0.7912, 0.2183, 0.7412, 0.2148, 0.7267, 0.3164, 0.8179, 0.1782, 0.8279, 0.28, 0.8717, 0.2767, 0.8759, 0.1739, 0.4331, 0.7916, 0.4311, 0.6893, 0.3892, 0.6893, 0.3777, 0.7916, 0.8925, 0.2879, 0.8927, 0.3152, 0.9416, 0.315, 0.9414, 0.2877, 0.6327, 0.2151, 0.632, 0.1877, 0.5951, 0.1887, 0.5957, 0.2161, 0.1646, 0.5177, 0.1667, 0.4799, 0.1786, 0.4212, 0.09903, 0.4391, 0.01402, 0.4396, 0.02534, 0.4806, 0.03813, 0.5184, 0.09948, 0.5181, 0.6575, 0.06957, 0.6824, 0.1787, 0.7218, 0.1791, 0.7221, 0.07015, 0.8051, 0.4315, 0.793, 0.3211, 0.7267, 0.3164, 0.7228, 0.4255, 0.8051, 0.06997, 0.8179, 0.1782, 0.8759, 0.1739, 0.8678, 0.06527, 0.4338, 0.9005, 0.4331, 0.7916, 0.3777, 0.7916, 0.3715, 0.9005, 0.8775, 0.1858, 0.8925, 0.2879, 0.9414, 0.2877, 0.9423, 0.1855, 0.6336, 0.3173, 0.6327, 0.2151, 0.5957, 0.2161, 0.5941, 0.3183, 0.6362, 0.0, 0.6575, 0.06957, 0.7221, 0.07015, 0.7228, 0.000771, 0.8046, 0.4949, 0.8051, 0.4315, 0.7228, 0.4255, 0.7239, 0.4953, 0.8104, 0.0, 0.8051, 0.06997, 0.8678, 0.06527, 0.8768, 0.02181, 0.4338, 0.9699, 0.4338, 0.9005, 0.3715, 0.9005, 0.3707, 0.9699, 0.8768, 0.0769, 0.8775, 0.1858, 0.9423, 0.1855, 0.9415, 0.07666, 0.6362, 0.426, 0.6336, 0.3173, 0.5941, 0.3183, 0.5553, 0.428, 0.2805, 0.5378, 0.2823, 0.4956, 0.1957, 0.4972, 0.1961, 0.5393, 0.543, 0.04561, 0.542, 0.0, 0.4616, 0.006625, 0.4667, 0.04872, 0.2941, 0.4257, 0.2963, 0.4679, 0.3604, 0.4956, 0.3606, 0.4633, 0.2931, 0.7463, 0.2944, 0.7884, 0.3574, 0.7861, 0.3521, 0.7441, 0.8823, 0.03444, 0.8768, 0.0769, 0.9415, 0.07666, 0.9429, 0.0, 0.6362, 0.5027, 0.6362, 0.426, 0.5553, 0.428, 0.544, 0.4914, 0.2741, 0.5705, 0.2805, 0.5378, 0.1961, 0.5393, 0.1965, 0.572, 0.5412, 0.08037, 0.543, 0.04561, 0.4667, 0.04872, 0.4871, 0.08122, 0.2856, 0.4022, 0.2941, 0.4257, 0.3606, 0.4633, 0.3628, 0.4059, 0.2921, 0.7136, 0.2931, 0.7463, 0.3521, 0.7441, 0.3518, 0.7207, 0.036, 0.6665, 0.03979, 0.6988, 0.1004, 0.6644, 0.1002, 0.6323, 0.1002, 0.6323, 0.1004, 0.6644, 0.1924, 0.6773, 0.1957, 0.6317, 0.2551, 0.6054, 0.2741, 0.5705, 0.1965, 0.572, 0.1989, 0.6064, 0.5411, 0.1111, 0.5412, 0.08037, 0.4871, 0.08122, 0.482, 0.1156, 0.2895, 0.3717, 0.2856, 0.4022, 0.3628, 0.4059, 0.363, 0.3734, 0.2891, 0.6792, 0.2921, 0.7136, 0.3518, 0.7207, 0.3428, 0.6906, 0.02798, 0.609, 0.036, 0.6665, 0.1002, 0.6323, 0.09858, 0.6176, 0.09858, 0.6176, 0.1002, 0.6323, 0.1957, 0.6317, 0.1828, 0.5969, 0.02941, 0.5766, 0.02798, 0.609, 0.09858, 0.6176, 0.09997, 0.5877, 0.09997, 0.5877, 0.09858, 0.6176, 0.1828, 0.5969, 0.1809, 0.5662, 0.2487, 0.6211, 0.2551, 0.6054, 0.1989, 0.6064, 0.1989, 0.6221, 0.5397, 0.131, 0.5411, 0.1111, 0.482, 0.1156, 0.4789, 0.1312, 0.2955, 0.3428, 0.2895, 0.3717, 0.363, 0.3734, 0.3623, 0.3439, 0.2888, 0.6636, 0.2891, 0.6792, 0.3428, 0.6906, 0.3381, 0.6618, 0.2492, 0.6498, 0.2487, 0.6211, 0.1989, 0.6221, 0.1994, 0.6508, 0.5388, 0.1596, 0.5397, 0.131, 0.4789, 0.1312, 0.479, 0.1599, 0.3083, 0.3143, 0.2955, 0.3428, 0.3623, 0.3439, 0.3623, 0.3152, 0.2878, 0.6349, 0.2888, 0.6636, 0.3381, 0.6618, 0.3382, 0.6331, 0.0357, 0.5471, 0.02941, 0.5766, 0.09997, 0.5877, 0.09964, 0.5467, 0.09964, 0.5467, 0.09997, 0.5877, 0.1809, 0.5662, 0.1718, 0.5463, 0.7683, 0.5381, 0.7675, 0.4953, 0.7384, 0.4958, 0.7263, 0.5387, 0.6341, 0.5461, 0.623, 0.5031, 0.5968, 0.5027, 0.5963, 0.5455, 0.6445, 0.8837, 0.6572, 0.9273, 0.6863, 0.9272, 0.6865, 0.8837, 0.5894, 0.5462, 0.5895, 0.5027, 0.5633, 0.5027, 0.5515, 0.5463, 0.6867, 0.6884, 0.6867, 0.7372, 0.7158, 0.7372, 0.7158, 0.6884, 0.6867, 0.7372, 0.6867, 0.786, 0.7129, 0.786, 0.7129, 0.7372, 0.7686, 0.5626, 0.7683, 0.5381, 0.7263, 0.5387, 0.7358, 0.5631, 0.6256, 0.5702, 0.6341, 0.5461, 0.5963, 0.5455, 0.5957, 0.57, 0.6539, 0.8601, 0.6445, 0.8837, 0.6865, 0.8837, 0.6867, 0.8601, 0.5893, 0.5698, 0.5894, 0.5462, 0.5515, 0.5463, 0.5593, 0.5686, 0.4338, 0.8574, 0.4448, 0.9013, 0.4937, 0.901, 0.5043, 0.857, 0.8757, 0.5392, 0.8652, 0.4951, 0.8163, 0.4947, 0.8051, 0.5386, 0.9399, 0.7398, 0.9406, 0.6789, 0.8781, 0.6996, 0.8768, 0.7445, 0.344, 0.8497, 0.3396, 0.8048, 0.2847, 0.7884, 0.2823, 0.8437, 0.9961, 0.736, 0.9925, 0.6789, 0.9591, 0.6936, 0.9406, 0.7398, 0.8808, 0.6149, 0.8768, 0.6611, 0.9424, 0.6789, 0.9424, 0.6179, 0.9435, 0.07861, 0.9978, 0.08018, 0.9978, 0.0, 0.9429, 0.01694, 0.981, 0.1806, 0.9472, 0.1716, 0.9429, 0.2461, 0.9971, 0.2461, 0.9406, 0.8549, 0.9399, 0.7398, 0.8768, 0.7445, 0.8926, 0.855, 0.344, 0.9604, 0.344, 0.8497, 0.2823, 0.8437, 0.2865, 0.9597, 0.9949, 0.8509, 0.9961, 0.736, 0.9406, 0.7398, 0.9492, 0.8509, 0.8816, 0.5037, 0.8808, 0.6149, 0.9424, 0.6179, 0.9404, 0.5029, 0.1957, 0.08235, 0.1781, 0.02706, 0.09651, 0.0, 0.097, 0.08444, 0.097, 0.08444, 0.09651, 0.0, 0.02296, 0.02789, 0.003224, 0.08496, 0.7193, 0.5993, 0.7082, 0.5902, 0.6867, 0.635, 0.7122, 0.6476, 0.7122, 0.6476, 0.6867, 0.635, 0.7132, 0.6884, 0.7193, 0.6811, 0.5366, 0.5922, 0.517, 0.571, 0.5043, 0.6188, 0.5283, 0.6277, 0.5283, 0.6277, 0.5043, 0.6188, 0.5261, 0.6776, 0.5366, 0.668, 0.1711, 0.1983, 0.1957, 0.08235, 0.097, 0.08444, 0.07031, 0.1539, 0.07031, 0.1539, 0.097, 0.08444, 0.003224, 0.08496, 0.01304, 0.1999, 0.7705, 0.6852, 0.7686, 0.5626, 0.7358, 0.5631, 0.7379, 0.6854, 0.6236, 0.6928, 0.6256, 0.5702, 0.5957, 0.57, 0.5937, 0.6926, 0.6544, 0.7384, 0.6539, 0.8601, 0.6867, 0.8601, 0.6866, 0.7366, 0.5894, 0.6934, 0.5893, 0.5698, 0.5593, 0.5686, 0.5592, 0.6916, 0.4413, 0.8343, 0.4338, 0.8574, 0.5043, 0.857, 0.4963, 0.834, 0.857, 0.562, 0.8757, 0.5392, 0.8051, 0.5386, 0.8255, 0.5617, 0.7738, 0.9239, 0.7705, 0.6852, 0.7379, 0.6854, 0.7228, 0.9239, 0.6346, 0.9313, 0.6236, 0.6928, 0.5937, 0.6926, 0.5895, 0.9313, 0.6362, 0.5004, 0.6544, 0.7384, 0.6866, 0.7366, 0.6867, 0.4966, 0.5895, 0.9334, 0.5894, 0.6934, 0.5592, 0.6916, 0.544, 0.9296, 0.453, 0.713, 0.4413, 0.8343, 0.4963, 0.834, 0.4954, 0.7128, 0.867, 0.683, 0.857, 0.562, 0.8255, 0.5617, 0.8245, 0.6826, 0.8231, 1.0, 0.8691, 1.0, 0.8695, 0.9491, 0.8051, 0.9206, 1.0, 0.6109, 1.0, 0.516, 0.9569, 0.5029, 0.9424, 0.5465, 0.8768, 0.908, 0.9052, 0.9757, 0.9557, 0.9722, 0.9554, 0.9298, 0.1139, 0.9441, 0.1295, 0.9836, 0.1735, 0.971, 0.1735, 0.8741, 0.46, 0.4744, 0.453, 0.713, 0.4954, 0.7128, 0.5043, 0.4741, 0.8757, 0.9206, 0.867, 0.683, 0.8245, 0.6826, 0.8313, 0.9202, 0.5043, 0.7253, 0.5435, 0.7265, 0.5435, 0.6853, 0.5043, 0.6776, 0.484, 0.4352, 0.5105, 0.4741, 0.5402, 0.4741, 0.5411, 0.4351, 0.3675, 0.03985, 0.3663, 0.0006261, 0.333, 0.0, 0.3063, 0.0388, 0.5435, 0.7265, 0.5043, 0.7327, 0.5043, 0.7687, 0.5435, 0.7698, 0.1615, 0.2032, 0.1711, 0.1983, 0.07031, 0.1539, 0.09768, 0.2035, 0.09768, 0.2035, 0.07031, 0.1539, 0.01304, 0.1999, 0.04188, 0.2039, 0.9554, 0.9298, 0.9557, 0.8854, 0.9072, 0.855, 0.8768, 0.908, 0.4394, 0.4027, 0.484, 0.4352, 0.5411, 0.4351, 0.5436, 0.3946, 0.3707, 0.08015, 0.3675, 0.03985, 0.3063, 0.0388, 0.2897, 0.07195, 0.1735, 0.8741, 0.1285, 0.8628, 0.09805, 0.9026, 0.1139, 0.9441, 0.1688, 0.2423, 0.1615, 0.2032, 0.09768, 0.2035, 0.0979, 0.2427, 0.0979, 0.2427, 0.09768, 0.2035, 0.04188, 0.2039, 0.03121, 0.243, 0.4373, 0.2924, 0.3707, 0.3326, 0.3709, 0.3768, 0.4394, 0.4027, 0.4373, 0.2924, 0.4394, 0.4027, 0.5436, 0.3946, 0.544, 0.3291, 0.3707, 0.1769, 0.3707, 0.08015, 0.2897, 0.07195, 0.2886, 0.1775, 0.2897, 0.07195, 0.1963, 0.09644, 0.1957, 0.1407, 0.2886, 0.1775, 0.1871, 0.2828, 0.1688, 0.2423, 0.0979, 0.2427, 0.09821, 0.296, 0.09821, 0.296, 0.0979, 0.2427, 0.03121, 0.243, 0.008373, 0.2832, 0.2014, 0.7297, 0.2027, 0.7712, 0.2823, 0.7813, 0.2617, 0.7285, 0.4552, 0.239, 0.4373, 0.2924, 0.544, 0.3291, 0.5415, 0.2561, 0.3675, 0.2365, 0.3707, 0.1769, 0.2886, 0.1775, 0.2983, 0.2354, 0.3463, 0.5538, 0.3574, 0.4956, 0.2823, 0.5146, 0.2844, 0.5561, 0.192, 0.3483, 0.1871, 0.2828, 0.09821, 0.296, 0.09869, 0.3794, 0.09869, 0.3794, 0.09821, 0.296, 0.008373, 0.2832, 0.0, 0.38, 0.03813, 0.5184, 0.0357, 0.5471, 0.09964, 0.5467, 0.09948, 0.5181, 0.09948, 0.5181, 0.09964, 0.5467, 0.1718, 0.5463, 0.1646, 0.5177, 0.1786, 0.4212, 0.192, 0.3483, 0.09869, 0.3794, 0.09903, 0.4391, 0.09903, 0.4391, 0.09869, 0.3794, 0.0, 0.38, 0.01402, 0.4396, 0.3057, 0.2765, 0.365, 0.2775, 0.3675, 0.2365, 0.2983, 0.2354, 0.3083, 0.3143, 0.3623, 0.3152, 0.365, 0.2775, 0.3057, 0.2765, 0.5388, 0.1596, 0.479, 0.1599, 0.479, 0.1977, 0.5393, 0.1974, 0.341, 0.5951, 0.2862, 0.5971, 0.2878, 0.6349, 0.3382, 0.6331, 0.3463, 0.5538, 0.2844, 0.5561, 0.2862, 0.5971, 0.341, 0.5951, 0.2014, 0.7297, 0.2617, 0.7285, 0.2517, 0.6876, 0.2003, 0.6886, 0.2003, 0.6886, 0.2517, 0.6876, 0.2492, 0.6498, 0.1994, 0.6508, 0.5393, 0.1974, 0.479, 0.1977, 0.4552, 0.239, 0.5415, 0.2561])
me_cube.materials.append(mat_skin)
me_cube.materials.append(mat_boots)
me_cube.materials.append(mat_pants)
me_cube.use_remesh_preserve_volume = False
me_cube.use_remesh_preserve_attributes = False
me_cube.use_mirror_vertex_groups = False
me_cube.update()

# ---- objects
ob_cube = bpy.data.objects.new('Cube', me_cube)
ob_lamp = bpy.data.objects.new('Lamp', light_lamp)
ob_camera = bpy.data.objects.new('Camera', cam_camera)

# ---- transforms, parenting, visibility, modifiers, constraints
ob_cube.location = (0.0, 0.0, 8.389)
ob_cube.lock_rotations_4d = False
ob_cube.empty_display_type = 'ARROWS'
ob_cube.lineart.crease_threshold = 0.0
ob_lamp.location = (4.076, 1.005, 13.14)
ob_lamp.rotation_euler = (0.6503, 0.05522, 1.866)
ob_lamp.lock_rotations_4d = False
ob_lamp.empty_display_type = 'ARROWS'
ob_lamp.color = (0.0, 0.0, 0.0, 0.0)
ob_lamp.lineart.crease_threshold = 0.0
ob_camera.location = (19.15, -16.97, 20.35)
ob_camera.rotation_euler = (1.109, 0.01082, 0.8149)
ob_camera.lock_rotations_4d = False
ob_camera.empty_display_type = 'ARROWS'
ob_camera.color = (0.0, 0.0, 0.0, 0.0)
ob_camera.display_type = 'WIRE'
ob_camera.lineart.crease_threshold = 0.0

# ---- collection membership
col_collection_1.objects.link(ob_cube)
col_collection_1.objects.link(ob_lamp)
col_collection_1.objects.link(ob_camera)

# ---- scene / render settings (as saved in the file)
scene.camera = ob_camera
scene.frame_start = 1; scene.frame_end = 250; scene.frame_set(0)
scene.render.engine = 'BLENDER_EEVEE_NEXT'
scene.render.resolution_percentage = 50
scene.render.dither_intensity = 0.0
scene.cycles.use_denoising = False
scene.cycles.samples = 10
scene.cycles.sampling_pattern = 'TABULATED_SOBOL'
scene.cycles.light_sampling_threshold = 0.0
scene.cycles.use_adaptive_sampling = False
scene.cycles.use_light_tree = False
scene.cycles.blur_glossy = 0.0
scene.cycles.pixel_filter_type = 'GAUSSIAN'
scene.cycles.sample_clamp_indirect = 0.0
scene.view_settings.view_transform = 'Standard'
bpy.context.view_layer.update()
